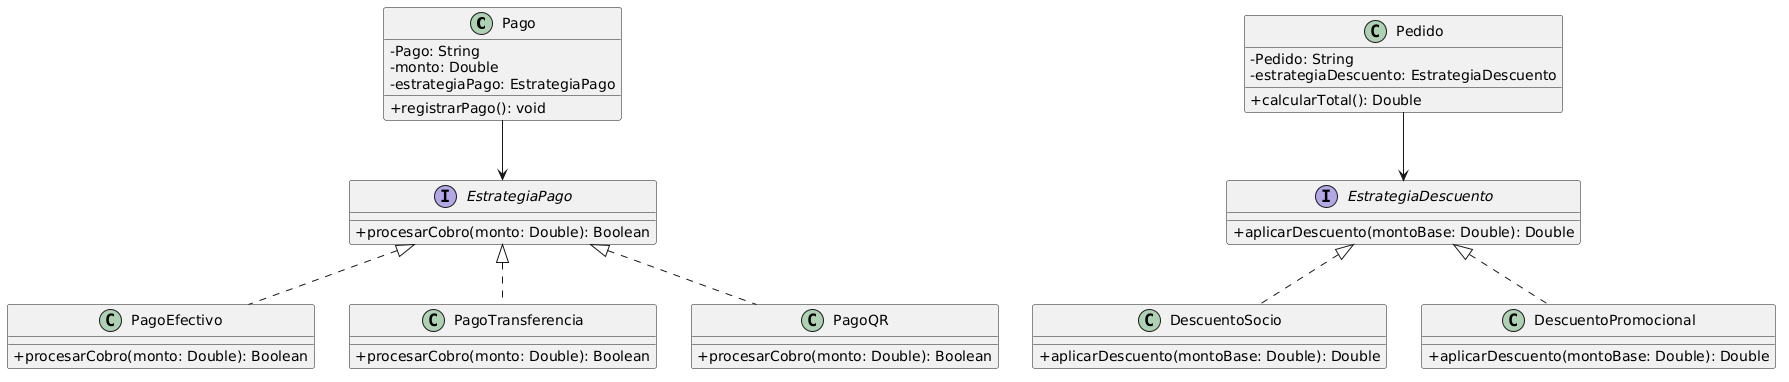

The diagram above was rendered by PlantUML. Its source (embedded in the PNG):
@startuml
skinparam classAttributeIconSize 0

class Pago {
    - Pago: String
    - monto: Double
    - estrategiaPago: EstrategiaPago
    + registrarPago(): void
}

interface EstrategiaPago {
    + procesarCobro(monto: Double): Boolean
}

class PagoEfectivo implements EstrategiaPago {
    + procesarCobro(monto: Double): Boolean
}

class PagoTransferencia implements EstrategiaPago {
    + procesarCobro(monto: Double): Boolean
}

class PagoQR implements EstrategiaPago {
    + procesarCobro(monto: Double): Boolean
}

Pago --> EstrategiaPago

class Pedido {
    - Pedido: String
    - estrategiaDescuento: EstrategiaDescuento
    + calcularTotal(): Double
}

interface EstrategiaDescuento {
    + aplicarDescuento(montoBase: Double): Double
}

class DescuentoSocio implements EstrategiaDescuento {
    + aplicarDescuento(montoBase: Double): Double
}

class DescuentoPromocional implements EstrategiaDescuento {
    + aplicarDescuento(montoBase: Double): Double
}

Pedido --> EstrategiaDescuento
@enduml